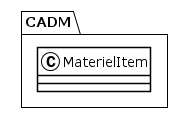

The diagram above was rendered by PlantUML. Its source (embedded in the PNG):
@startuml
!theme plain
package CADM {
class MaterielItem {
}
}
@enduml